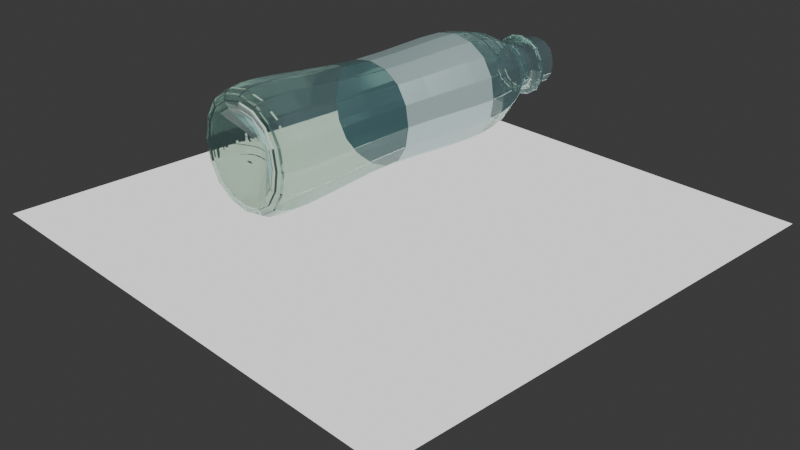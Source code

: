 # Source: garrafa3.blend  (saved by Blender 4.2.67; exported with 4.5.12 LTS)
import bpy
from mathutils import Matrix  # noqa: F401  (used for matrix-valued properties, if any)

bpy.ops.wm.read_factory_settings(use_empty=True)
scene = bpy.context.scene
scene.name = 'Scene'

# ---- collections
col_collection = bpy.data.collections.new('Collection'); scene.collection.children.link(col_collection)

# ---- materials (node trees are filled in below, after node groups)
mat_botle = bpy.data.materials.new('Botle')
mat_tampa = bpy.data.materials.new('tampa')
mat_rotulo = bpy.data.materials.new('rotulo')
mat_material = bpy.data.materials.new('Material')

# ---- material node trees
mat_botle.use_nodes = True; mat_botle.node_tree.nodes.clear()
_N = mat_botle.node_tree.nodes; _L = mat_botle.node_tree.links
n0 = _N.new('ShaderNodeBsdfPrincipled'); n0.name = 'Principled BSDF'; n0.location = (-96, 332)
n0.inputs[0].default_value = (0.3622, 0.658, 0.8001, 1.0)
n0.inputs[1].default_value = 0.1
n0.inputs[4].default_value = 0.8591
n1 = _N.new('ShaderNodeOutputMaterial'); n1.name = 'Material Output'; n1.location = (712, 196)
n2 = _N.new('ShaderNodeMixShader'); n2.name = 'Mix Shader'; n2.location = (349, 290)
n2.inputs[0].default_value = 0.873
n3 = _N.new('ShaderNodeMixShader'); n3.name = 'Mix Shader.001'; n3.location = (-34, -70)
n4 = _N.new('ShaderNodeBsdfGlass'); n4.name = 'Glass BSDF'; n4.location = (-477, -100)
n4.inputs[0].default_value = (0.9328, 1.0, 0.9288, 1.0)
n5 = _N.new('ShaderNodeBsdfTransparent'); n5.name = 'Transparent BSDF'; n5.location = (-474, -297)
n5.inputs[0].default_value = (0.8749, 1.0, 1.0, 1.0)
n6 = _N.new('ShaderNodeMath'); n6.name = 'Math'; n6.location = (-496, 102)
n6.operation = 'MAXIMUM'
n7 = _N.new('ShaderNodeLightPath'); n7.name = 'Light Path'; n7.location = (-792, 66)
_L.new(n2.outputs[0], n1.inputs[0])
_L.new(n0.outputs[0], n2.inputs[1])
_L.new(n3.outputs[0], n2.inputs[2])
_L.new(n4.outputs[0], n3.inputs[1])
_L.new(n5.outputs[0], n3.inputs[2])
_L.new(n6.outputs[0], n3.inputs[0])
_L.new(n7.outputs[5], n6.inputs[0])
_L.new(n7.outputs[12], n6.inputs[1])
n1.is_active_output = True
mat_tampa.use_nodes = True; mat_tampa.node_tree.nodes.clear()
_N = mat_tampa.node_tree.nodes; _L = mat_tampa.node_tree.links
n0 = _N.new('ShaderNodeBsdfPrincipled'); n0.name = 'Principled BSDF'; n0.location = (10, 300)
n0.inputs[0].default_value = (0.07051, 0.1576, 0.8001, 1.0)
n0.inputs[1].default_value = 0.3254
n0.inputs[3].default_value = 1.0
n1 = _N.new('ShaderNodeOutputMaterial'); n1.name = 'Material Output'; n1.location = (300, 300)
_L.new(n0.outputs[0], n1.inputs[0])
n1.is_active_output = True
mat_rotulo.use_nodes = True; mat_rotulo.node_tree.nodes.clear()
_N = mat_rotulo.node_tree.nodes; _L = mat_rotulo.node_tree.links
n0 = _N.new('ShaderNodeBsdfPrincipled'); n0.name = 'Principled BSDF'; n0.location = (10, 300)
n0.inputs[0].default_value = (0.6126, 0.8, 0.8, 1.0)
n0.inputs[1].default_value = 0.4127
n0.inputs[2].default_value = 0.3413
n1 = _N.new('ShaderNodeOutputMaterial'); n1.name = 'Material Output'; n1.location = (300, 300)
_L.new(n0.outputs[0], n1.inputs[0])
n1.is_active_output = True
mat_material.use_nodes = True; mat_material.node_tree.nodes.clear()
_N = mat_material.node_tree.nodes; _L = mat_material.node_tree.links
n0 = _N.new('ShaderNodeOutputMaterial'); n0.name = 'Material Output'; n0.location = (478, 294)
n1 = _N.new('ShaderNodeEmission'); n1.name = 'Emission'; n1.location = (21, 356)
_L.new(n1.outputs[0], n0.inputs[0])
n0.is_active_output = True

# ---- world
world_world = bpy.data.worlds.new('World'); scene.world = world_world
world_world.use_nodes = True; world_world.node_tree.nodes.clear()
_N = world_world.node_tree.nodes; _L = world_world.node_tree.links
n0 = _N.new('ShaderNodeOutputWorld'); n0.name = 'World Output'; n0.location = (300, 300)
n1 = _N.new('ShaderNodeBackground'); n1.name = 'Background'; n1.location = (10, 300)
n1.inputs[0].default_value = (0.05088, 0.05088, 0.05088, 1.0)
_L.new(n1.outputs[0], n0.inputs[0])
n0.is_active_output = True
world_world.color = (0.05088, 0.05088, 0.05088)
world_world.sun_shadow_jitter_overblur = 0.0

# ---- cameras
cam_camera = bpy.data.cameras.new('Camera')
cam_camera.clip_end = 100.0
cam_camera.ortho_scale = 7.314

# ---- lights
light_light = bpy.data.lights.new('Light', 'POINT')
light_light.energy = 1000.0
light_light.shadow_soft_size = 0.1

# ---- meshes
me_cube_001 = bpy.data.meshes.new('Cube.001')
me_cube_001.from_pydata([(-1.124, 0.6091, -1.124), (-1.124, 0.6091, 1.124), (1.124, 0.6091, -1.124), (1.124, 0.6091, 1.124), (-0.4357, 1.0, -0.4357), (-0.6644, 0.9152, -0.6644), (-0.4357, 1.0, 0.4357), (-0.6644, 0.9152, 0.6644), (0.4357, 1.0, -0.4357), (0.6644, 0.9152, -0.6644), (0.6644, 0.9152, 0.6644), (0.4357, 1.0, 0.4357), (-0.9847, -0.9846, -0.9847), (-1.183, -0.7929, -1.183), (-0.9847, -0.9846, 0.9847), (-1.183, -0.7929, 1.183), (0.9847, -0.9846, -0.9847), (1.183, -0.7929, -1.183), (0.9847, -0.9846, 0.9847), (1.183, -0.7929, 1.183), (-0.8417, -0.06983, -0.8417), (-0.8417, -0.06983, 0.8417), (0.8417, -0.06983, -0.8417), (0.8417, -0.06983, 0.8417), (-0.3908, 1.08, -0.3908), (-0.3908, 1.08, 0.3908), (0.3908, 1.08, -0.3908), (0.3908, 1.08, 0.3908), (0.5916, 1.143, 0.5916), (0.5916, 1.143, -0.5916), (-0.5916, 1.143, 0.5916), (-0.5916, 1.143, -0.5916), (-0.5916, 1.08, -0.5916), (-0.5916, 1.08, 0.5916), (0.5916, 1.08, -0.5916), (0.5916, 1.08, 0.5916), (-0.4182, 1.13, -0.444), (-0.4182, 1.13, 0.3924), (0.4182, 1.13, -0.444), (0.4182, 1.13, 0.3924), (0.2255, -0.7816, 0.2255), (0.2255, -0.7816, -0.2255), (-0.2255, -0.7816, 0.2255), (-0.2255, -0.7816, -0.2255), (-0.4602, 1.249, 0.4564), (-0.4602, 1.249, -0.4591), (0.4553, 1.249, 0.4564), (0.4553, 1.249, -0.4591)], [], [(10, 7, 1, 3), (5, 9, 2, 0), (20, 22, 17, 13), (23, 21, 15, 19), (22, 23, 19, 17), (9, 10, 3, 2), (0, 1, 7, 5), (12, 16, 41, 43), (6, 4, 5, 7), (9, 5, 4, 8), (7, 10, 11, 6), (10, 9, 8, 11), (6, 11, 27, 25), (12, 14, 15, 13), (18, 16, 17, 19), (13, 17, 16, 12), (19, 15, 14, 18), (20, 21, 1, 0), (13, 15, 21, 20), (2, 3, 23, 22), (3, 1, 21, 23), (0, 2, 22, 20), (4, 6, 25, 24), (8, 4, 24, 26), (11, 8, 26, 27), (24, 25, 33, 32), (25, 27, 35, 33), (26, 24, 32, 34), (27, 26, 34, 35), (41, 40, 42, 43), (34, 32, 31, 29), (35, 34, 29, 28), (32, 33, 30, 31), (33, 35, 28, 30), (30, 28, 39, 37), (31, 30, 37, 36), (28, 29, 38, 39), (29, 31, 36, 38), (16, 18, 40, 41), (14, 12, 43, 42), (18, 14, 42, 40), (39, 38, 47, 46), (38, 36, 45, 47), (37, 39, 46, 44), (36, 37, 44, 45)])
me_cube_001.polygons.foreach_set('material_index', [0, 0, 0, 0, 0, 0, 0, 0, 0, 0, 0, 0, 0, 0, 0, 0, 0, 2, 0, 2, 2, 2, 0, 0, 0, 0, 0, 0, 0, 0, 0, 0, 0, 0, 0, 0, 0, 0, 0, 0, 0, 0, 0, 0, 0])
_uv = me_cube_001.uv_layers.new(name='UVMap')
_uv.uv.foreach_set('vector', [0.625, 0.5106, 0.875, 0.5106, 0.875, 0.5466, 0.625, 0.5466, 0.125, 0.5106, 0.375, 0.5106, 0.375, 0.5466, 0.125, 0.5466, 0.125, 0.6745, 0.375, 0.6745, 0.375, 0.7414, 0.125, 0.7414, 0.625, 0.6745, 0.875, 0.6745, 0.875, 0.7414, 0.625, 0.7414, 0.375, 0.6745, 0.625, 0.6745, 0.625, 0.7414, 0.375, 0.7414, 0.375, 0.5106, 0.625, 0.5106, 0.625, 0.5466, 0.375, 0.5466, 0.375, 0.2034, 0.625, 0.2034, 0.625, 0.2394, 0.375, 0.2394, 0.3836, 0.9914, 0.3836, 0.7586, 0.3836, 0.7586, 0.3836, 0.9914, 0.5963, 0.2787, 0.4037, 0.2787, 0.375, 0.2394, 0.625, 0.2394, 0.375, 0.5, 0.375, 0.25, 0.4037, 0.2787, 0.4037, 0.4713, 0.625, 0.25, 0.625, 0.5, 0.5963, 0.4713, 0.5963, 0.2787, 0.625, 0.5106, 0.375, 0.5106, 0.4037, 0.4713, 0.5963, 0.4713, 0.5963, 0.2787, 0.5963, 0.4713, 0.5963, 0.4713, 0.5963, 0.2787, 0.3836, 0.9914, 0.6164, 0.9914, 0.625, 1.0, 0.375, 1.0, 0.6164, 0.7586, 0.3836, 0.7586, 0.375, 0.7414, 0.625, 0.7414, 0.375, 1.0, 0.375, 0.75, 0.3836, 0.7586, 0.3836, 0.9914, 0.625, 0.75, 0.625, 1.0, 0.6164, 0.9914, 0.6164, 0.7586, 0.375, 0.07546, 0.625, 0.07546, 0.625, 0.2034, 0.375, 0.2034, 0.375, 0.008598, 0.625, 0.008598, 0.625, 0.07546, 0.375, 0.07546, 0.375, 0.5466, 0.625, 0.5466, 0.625, 0.6745, 0.375, 0.6745, 0.625, 0.5466, 0.875, 0.5466, 0.875, 0.6745, 0.625, 0.6745, 0.125, 0.5466, 0.375, 0.5466, 0.375, 0.6745, 0.125, 0.6745, 0.4037, 0.2787, 0.5963, 0.2787, 0.5963, 0.2787, 0.4037, 0.2787, 0.4037, 0.4713, 0.4037, 0.2787, 0.4037, 0.2787, 0.4037, 0.4713, 0.5963, 0.4713, 0.4037, 0.4713, 0.4037, 0.4713, 0.5963, 0.4713, 0.4037, 0.2787, 0.5963, 0.2787, 0.5963, 0.2787, 0.4037, 0.2787, 0.5963, 0.2787, 0.5963, 0.4713, 0.5963, 0.4713, 0.5963, 0.2787, 0.4037, 0.4713, 0.4037, 0.2787, 0.4037, 0.2787, 0.4037, 0.4713, 0.5963, 0.4713, 0.4037, 0.4713, 0.4037, 0.4713, 0.5963, 0.4713, 0.3836, 0.7586, 0.6164, 0.7586, 0.6164, 0.9914, 0.3836, 0.9914, 0.4037, 0.4713, 0.4037, 0.2787, 0.4037, 0.2787, 0.4037, 0.4713, 0.5963, 0.4713, 0.4037, 0.4713, 0.4037, 0.4713, 0.5963, 0.4713, 0.4037, 0.2787, 0.5963, 0.2787, 0.5963, 0.2787, 0.4037, 0.2787, 0.5963, 0.2787, 0.5963, 0.4713, 0.5963, 0.4713, 0.5963, 0.2787, 0.5963, 0.2787, 0.5963, 0.4713, 0.5963, 0.4713, 0.5963, 0.2787, 0.4037, 0.2787, 0.5963, 0.2787, 0.5963, 0.2787, 0.4037, 0.2787, 0.5963, 0.4713, 0.4037, 0.4713, 0.4037, 0.4713, 0.5963, 0.4713, 0.4037, 0.4713, 0.4037, 0.2787, 0.4037, 0.2787, 0.4037, 0.4713, 0.3836, 0.7586, 0.6164, 0.7586, 0.6164, 0.7586, 0.3836, 0.7586, 0.6164, 0.9914, 0.3836, 0.9914, 0.3836, 0.9914, 0.6164, 0.9914, 0.6164, 0.7586, 0.6164, 0.9914, 0.6164, 0.9914, 0.6164, 0.7586, 0.5963, 0.4713, 0.4037, 0.4713, 0.4037, 0.4713, 0.5963, 0.4713, 0.4037, 0.4713, 0.4037, 0.2787, 0.4037, 0.2787, 0.4037, 0.4713, 0.5963, 0.2787, 0.5963, 0.4713, 0.5963, 0.4713, 0.5963, 0.2787, 0.4037, 0.2787, 0.5963, 0.2787, 0.5963, 0.2787, 0.4037, 0.2787])
me_cube_001.materials.append(mat_botle)
me_cube_001.materials.append(mat_tampa)
me_cube_001.materials.append(mat_rotulo)
me_cube_001.update()
me_grid = bpy.data.meshes.new('Grid')
me_grid.from_pydata([(-1.0, -1.0, 0.0), (-0.8, -1.0, 0.0), (-0.6, -1.0, 0.0), (-0.4, -1.0, 0.0), (-0.2, -1.0, 0.0), (0.0, -1.0, 0.0), (0.2, -1.0, 0.0), (0.4, -1.0, 0.0), (0.6, -1.0, 0.0), (0.8, -1.0, 0.0), (1.0, -1.0, 0.0), (-1.0, -0.8, 0.0), (-0.8, -0.8, 0.0), (-0.6, -0.8, 0.0), (-0.4, -0.8, 0.0), (-0.2, -0.8, 0.0), (0.0, -0.8, 0.0), (0.2, -0.8, 0.0), (0.4, -0.8, 0.0), (0.6, -0.8, 0.0), (0.8, -0.8, 0.0), (1.0, -0.8, 0.0), (-1.0, -0.6, 0.0), (-0.8, -0.6, 0.0), (-0.6, -0.6, 0.0), (-0.4, -0.6, 0.0), (-0.2, -0.6, 0.0), (0.0, -0.6, 0.0), (0.2, -0.6, 0.0), (0.4, -0.6, 0.0), (0.6, -0.6, 0.0), (0.8, -0.6, 0.0), (1.0, -0.6, 0.0), (-1.0, -0.4, 0.0), (-0.8, -0.4, 0.0), (-0.6, -0.4, 0.0), (-0.4, -0.4, 0.0), (-0.2, -0.4, 0.0), (0.0, -0.4, 0.0), (0.2, -0.4, 0.0), (0.4, -0.4, 0.0), (0.6, -0.4, 0.0), (0.8, -0.4, 0.0), (1.0, -0.4, 0.0), (-1.0, -0.2, 0.0), (-0.8, -0.2, 0.0), (-0.6, -0.2, 0.0), (-0.4, -0.2, 0.0), (-0.2, -0.2, 0.0), (0.0, -0.2, 0.0), (0.2, -0.2, 0.0), (0.4, -0.2, 0.0), (0.6, -0.2, 0.0), (0.8, -0.2, 0.0), (1.0, -0.2, 0.0), (-1.0, 0.0, 0.0), (-0.8, 0.0, 0.0), (-0.6, 0.0, 0.0), (-0.4, 0.0, 0.0), (-0.2, 0.0, 0.0), (0.0, 0.0, 0.0), (0.2, 0.0, 0.0), (0.4, 0.0, 0.0), (0.6, 0.0, 0.0), (0.8, 0.0, 0.0), (1.0, 0.0, 0.0), (-1.0, 0.2, 0.0), (-0.8, 0.2, 0.0), (-0.6, 0.2, 0.0), (-0.4, 0.2, 0.0), (-0.2, 0.2, 0.0), (0.0, 0.2, 0.0), (0.2, 0.2, 0.0), (0.4, 0.2, 0.0), (0.6, 0.2, 0.0), (0.8, 0.2, 0.0), (1.0, 0.2, 0.0), (-1.0, 0.4, 0.0), (-0.8, 0.4, 0.0), (-0.6, 0.4, 0.0), (-0.4, 0.4, 0.0), (-0.2, 0.4, 0.0), (0.0, 0.4, 0.0), (0.2, 0.4, 0.0), (0.4, 0.4, 0.0), (0.6, 0.4, 0.0), (0.8, 0.4, 0.0), (1.0, 0.4, 0.0), (-1.0, 0.6, 0.0), (-0.8, 0.6, 0.0), (-0.6, 0.6, 0.0), (-0.4, 0.6, 0.0), (-0.2, 0.6, 0.0), (0.0, 0.6, 0.0), (0.2, 0.6, 0.0), (0.4, 0.6, 0.0), (0.6, 0.6, 0.0), (0.8, 0.6, 0.0), (1.0, 0.6, 0.0), (-1.0, 0.8, 0.0), (-0.8, 0.8, 0.0), (-0.6, 0.8, 0.0), (-0.4, 0.8, 0.0), (-0.2, 0.8, 0.0), (0.0, 0.8, 0.0), (0.2, 0.8, 0.0), (0.4, 0.8, 0.0), (0.6, 0.8, 0.0), (0.8, 0.8, 0.0), (1.0, 0.8, 0.0), (-1.0, 1.0, 0.0), (-0.8, 1.0, 0.0), (-0.6, 1.0, 0.0), (-0.4, 1.0, 0.0), (-0.2, 1.0, 0.0), (0.0, 1.0, 0.0), (0.2, 1.0, 0.0), (0.4, 1.0, 0.0), (0.6, 1.0, 0.0), (0.8, 1.0, 0.0), (1.0, 1.0, 0.0)], [], [(0, 1, 12, 11), (1, 2, 13, 12), (2, 3, 14, 13), (3, 4, 15, 14), (4, 5, 16, 15), (5, 6, 17, 16), (6, 7, 18, 17), (7, 8, 19, 18), (8, 9, 20, 19), (9, 10, 21, 20), (11, 12, 23, 22), (12, 13, 24, 23), (13, 14, 25, 24), (14, 15, 26, 25), (15, 16, 27, 26), (16, 17, 28, 27), (17, 18, 29, 28), (18, 19, 30, 29), (19, 20, 31, 30), (20, 21, 32, 31), (22, 23, 34, 33), (23, 24, 35, 34), (24, 25, 36, 35), (25, 26, 37, 36), (26, 27, 38, 37), (27, 28, 39, 38), (28, 29, 40, 39), (29, 30, 41, 40), (30, 31, 42, 41), (31, 32, 43, 42), (33, 34, 45, 44), (34, 35, 46, 45), (35, 36, 47, 46), (36, 37, 48, 47), (37, 38, 49, 48), (38, 39, 50, 49), (39, 40, 51, 50), (40, 41, 52, 51), (41, 42, 53, 52), (42, 43, 54, 53), (44, 45, 56, 55), (45, 46, 57, 56), (46, 47, 58, 57), (47, 48, 59, 58), (48, 49, 60, 59), (49, 50, 61, 60), (50, 51, 62, 61), (51, 52, 63, 62), (52, 53, 64, 63), (53, 54, 65, 64), (55, 56, 67, 66), (56, 57, 68, 67), (57, 58, 69, 68), (58, 59, 70, 69), (59, 60, 71, 70), (60, 61, 72, 71), (61, 62, 73, 72), (62, 63, 74, 73), (63, 64, 75, 74), (64, 65, 76, 75), (66, 67, 78, 77), (67, 68, 79, 78), (68, 69, 80, 79), (69, 70, 81, 80), (70, 71, 82, 81), (71, 72, 83, 82), (72, 73, 84, 83), (73, 74, 85, 84), (74, 75, 86, 85), (75, 76, 87, 86), (77, 78, 89, 88), (78, 79, 90, 89), (79, 80, 91, 90), (80, 81, 92, 91), (81, 82, 93, 92), (82, 83, 94, 93), (83, 84, 95, 94), (84, 85, 96, 95), (85, 86, 97, 96), (86, 87, 98, 97), (88, 89, 100, 99), (89, 90, 101, 100), (90, 91, 102, 101), (91, 92, 103, 102), (92, 93, 104, 103), (93, 94, 105, 104), (94, 95, 106, 105), (95, 96, 107, 106), (96, 97, 108, 107), (97, 98, 109, 108), (99, 100, 111, 110), (100, 101, 112, 111), (101, 102, 113, 112), (102, 103, 114, 113), (103, 104, 115, 114), (104, 105, 116, 115), (105, 106, 117, 116), (106, 107, 118, 117), (107, 108, 119, 118), (108, 109, 120, 119)])
_uv = me_grid.uv_layers.new(name='UVMap')
_uv.uv.foreach_set('vector', [0.0, 0.0, 0.1, 0.0, 0.1, 0.1, 0.0, 0.1, 0.1, 0.0, 0.2, 0.0, 0.2, 0.1, 0.1, 0.1, 0.2, 0.0, 0.3, 0.0, 0.3, 0.1, 0.2, 0.1, 0.3, 0.0, 0.4, 0.0, 0.4, 0.1, 0.3, 0.1, 0.4, 0.0, 0.5, 0.0, 0.5, 0.1, 0.4, 0.1, 0.5, 0.0, 0.6, 0.0, 0.6, 0.1, 0.5, 0.1, 0.6, 0.0, 0.7, 0.0, 0.7, 0.1, 0.6, 0.1, 0.7, 0.0, 0.8, 0.0, 0.8, 0.1, 0.7, 0.1, 0.8, 0.0, 0.9, 0.0, 0.9, 0.1, 0.8, 0.1, 0.9, 0.0, 1.0, 0.0, 1.0, 0.1, 0.9, 0.1, 0.0, 0.1, 0.1, 0.1, 0.1, 0.2, 0.0, 0.2, 0.1, 0.1, 0.2, 0.1, 0.2, 0.2, 0.1, 0.2, 0.2, 0.1, 0.3, 0.1, 0.3, 0.2, 0.2, 0.2, 0.3, 0.1, 0.4, 0.1, 0.4, 0.2, 0.3, 0.2, 0.4, 0.1, 0.5, 0.1, 0.5, 0.2, 0.4, 0.2, 0.5, 0.1, 0.6, 0.1, 0.6, 0.2, 0.5, 0.2, 0.6, 0.1, 0.7, 0.1, 0.7, 0.2, 0.6, 0.2, 0.7, 0.1, 0.8, 0.1, 0.8, 0.2, 0.7, 0.2, 0.8, 0.1, 0.9, 0.1, 0.9, 0.2, 0.8, 0.2, 0.9, 0.1, 1.0, 0.1, 1.0, 0.2, 0.9, 0.2, 0.0, 0.2, 0.1, 0.2, 0.1, 0.3, 0.0, 0.3, 0.1, 0.2, 0.2, 0.2, 0.2, 0.3, 0.1, 0.3, 0.2, 0.2, 0.3, 0.2, 0.3, 0.3, 0.2, 0.3, 0.3, 0.2, 0.4, 0.2, 0.4, 0.3, 0.3, 0.3, 0.4, 0.2, 0.5, 0.2, 0.5, 0.3, 0.4, 0.3, 0.5, 0.2, 0.6, 0.2, 0.6, 0.3, 0.5, 0.3, 0.6, 0.2, 0.7, 0.2, 0.7, 0.3, 0.6, 0.3, 0.7, 0.2, 0.8, 0.2, 0.8, 0.3, 0.7, 0.3, 0.8, 0.2, 0.9, 0.2, 0.9, 0.3, 0.8, 0.3, 0.9, 0.2, 1.0, 0.2, 1.0, 0.3, 0.9, 0.3, 0.0, 0.3, 0.1, 0.3, 0.1, 0.4, 0.0, 0.4, 0.1, 0.3, 0.2, 0.3, 0.2, 0.4, 0.1, 0.4, 0.2, 0.3, 0.3, 0.3, 0.3, 0.4, 0.2, 0.4, 0.3, 0.3, 0.4, 0.3, 0.4, 0.4, 0.3, 0.4, 0.4, 0.3, 0.5, 0.3, 0.5, 0.4, 0.4, 0.4, 0.5, 0.3, 0.6, 0.3, 0.6, 0.4, 0.5, 0.4, 0.6, 0.3, 0.7, 0.3, 0.7, 0.4, 0.6, 0.4, 0.7, 0.3, 0.8, 0.3, 0.8, 0.4, 0.7, 0.4, 0.8, 0.3, 0.9, 0.3, 0.9, 0.4, 0.8, 0.4, 0.9, 0.3, 1.0, 0.3, 1.0, 0.4, 0.9, 0.4, 0.0, 0.4, 0.1, 0.4, 0.1, 0.5, 0.0, 0.5, 0.1, 0.4, 0.2, 0.4, 0.2, 0.5, 0.1, 0.5, 0.2, 0.4, 0.3, 0.4, 0.3, 0.5, 0.2, 0.5, 0.3, 0.4, 0.4, 0.4, 0.4, 0.5, 0.3, 0.5, 0.4, 0.4, 0.5, 0.4, 0.5, 0.5, 0.4, 0.5, 0.5, 0.4, 0.6, 0.4, 0.6, 0.5, 0.5, 0.5, 0.6, 0.4, 0.7, 0.4, 0.7, 0.5, 0.6, 0.5, 0.7, 0.4, 0.8, 0.4, 0.8, 0.5, 0.7, 0.5, 0.8, 0.4, 0.9, 0.4, 0.9, 0.5, 0.8, 0.5, 0.9, 0.4, 1.0, 0.4, 1.0, 0.5, 0.9, 0.5, 0.0, 0.5, 0.1, 0.5, 0.1, 0.6, 0.0, 0.6, 0.1, 0.5, 0.2, 0.5, 0.2, 0.6, 0.1, 0.6, 0.2, 0.5, 0.3, 0.5, 0.3, 0.6, 0.2, 0.6, 0.3, 0.5, 0.4, 0.5, 0.4, 0.6, 0.3, 0.6, 0.4, 0.5, 0.5, 0.5, 0.5, 0.6, 0.4, 0.6, 0.5, 0.5, 0.6, 0.5, 0.6, 0.6, 0.5, 0.6, 0.6, 0.5, 0.7, 0.5, 0.7, 0.6, 0.6, 0.6, 0.7, 0.5, 0.8, 0.5, 0.8, 0.6, 0.7, 0.6, 0.8, 0.5, 0.9, 0.5, 0.9, 0.6, 0.8, 0.6, 0.9, 0.5, 1.0, 0.5, 1.0, 0.6, 0.9, 0.6, 0.0, 0.6, 0.1, 0.6, 0.1, 0.7, 0.0, 0.7, 0.1, 0.6, 0.2, 0.6, 0.2, 0.7, 0.1, 0.7, 0.2, 0.6, 0.3, 0.6, 0.3, 0.7, 0.2, 0.7, 0.3, 0.6, 0.4, 0.6, 0.4, 0.7, 0.3, 0.7, 0.4, 0.6, 0.5, 0.6, 0.5, 0.7, 0.4, 0.7, 0.5, 0.6, 0.6, 0.6, 0.6, 0.7, 0.5, 0.7, 0.6, 0.6, 0.7, 0.6, 0.7, 0.7, 0.6, 0.7, 0.7, 0.6, 0.8, 0.6, 0.8, 0.7, 0.7, 0.7, 0.8, 0.6, 0.9, 0.6, 0.9, 0.7, 0.8, 0.7, 0.9, 0.6, 1.0, 0.6, 1.0, 0.7, 0.9, 0.7, 0.0, 0.7, 0.1, 0.7, 0.1, 0.8, 0.0, 0.8, 0.1, 0.7, 0.2, 0.7, 0.2, 0.8, 0.1, 0.8, 0.2, 0.7, 0.3, 0.7, 0.3, 0.8, 0.2, 0.8, 0.3, 0.7, 0.4, 0.7, 0.4, 0.8, 0.3, 0.8, 0.4, 0.7, 0.5, 0.7, 0.5, 0.8, 0.4, 0.8, 0.5, 0.7, 0.6, 0.7, 0.6, 0.8, 0.5, 0.8, 0.6, 0.7, 0.7, 0.7, 0.7, 0.8, 0.6, 0.8, 0.7, 0.7, 0.8, 0.7, 0.8, 0.8, 0.7, 0.8, 0.8, 0.7, 0.9, 0.7, 0.9, 0.8, 0.8, 0.8, 0.9, 0.7, 1.0, 0.7, 1.0, 0.8, 0.9, 0.8, 0.0, 0.8, 0.1, 0.8, 0.1, 0.9, 0.0, 0.9, 0.1, 0.8, 0.2, 0.8, 0.2, 0.9, 0.1, 0.9, 0.2, 0.8, 0.3, 0.8, 0.3, 0.9, 0.2, 0.9, 0.3, 0.8, 0.4, 0.8, 0.4, 0.9, 0.3, 0.9, 0.4, 0.8, 0.5, 0.8, 0.5, 0.9, 0.4, 0.9, 0.5, 0.8, 0.6, 0.8, 0.6, 0.9, 0.5, 0.9, 0.6, 0.8, 0.7, 0.8, 0.7, 0.9, 0.6, 0.9, 0.7, 0.8, 0.8, 0.8, 0.8, 0.9, 0.7, 0.9, 0.8, 0.8, 0.9, 0.8, 0.9, 0.9, 0.8, 0.9, 0.9, 0.8, 1.0, 0.8, 1.0, 0.9, 0.9, 0.9, 0.0, 0.9, 0.1, 0.9, 0.1, 1.0, 0.0, 1.0, 0.1, 0.9, 0.2, 0.9, 0.2, 1.0, 0.1, 1.0, 0.2, 0.9, 0.3, 0.9, 0.3, 1.0, 0.2, 1.0, 0.3, 0.9, 0.4, 0.9, 0.4, 1.0, 0.3, 1.0, 0.4, 0.9, 0.5, 0.9, 0.5, 1.0, 0.4, 1.0, 0.5, 0.9, 0.6, 0.9, 0.6, 1.0, 0.5, 1.0, 0.6, 0.9, 0.7, 0.9, 0.7, 1.0, 0.6, 1.0, 0.7, 0.9, 0.8, 0.9, 0.8, 1.0, 0.7, 1.0, 0.8, 0.9, 0.9, 0.9, 0.9, 1.0, 0.8, 1.0, 0.9, 0.9, 1.0, 0.9, 1.0, 1.0, 0.9, 1.0])
me_grid.materials.append(mat_material)
me_grid.update()

# ---- objects
ob_light = bpy.data.objects.new('Light', light_light)
ob_camera = bpy.data.objects.new('Camera', cam_camera)
ob_empty = bpy.data.objects.new('Empty', None)
ob_cube = bpy.data.objects.new('Cube', me_cube_001)
ob_grid = bpy.data.objects.new('Grid', me_grid)

# ---- transforms, parenting, visibility, modifiers, constraints
ob_light.location = (4.076, 1.005, 5.904)
ob_light.rotation_euler = (0.6503, 0.05522, 1.866)
ob_light.lock_rotations_4d = False
ob_light.empty_display_type = 'ARROWS'
ob_light.color = (0.0, 0.0, 0.0, 0.0)
ob_light.lineart.crease_threshold = 0.0
ob_camera.location = (7.359, -6.926, 4.958)
ob_camera.rotation_euler = (1.109, 0.0, 0.8149)
ob_camera.lock_rotations_4d = False
ob_camera.empty_display_type = 'ARROWS'
ob_camera.color = (0.0, 0.0, 0.0, 0.0)
ob_camera.display_type = 'WIRE'
ob_camera.lineart.crease_threshold = 0.0
ob_empty.location = (0.0, 0.0, 0.0)
ob_empty.empty_display_type = 'IMAGE'
ob_empty.empty_display_size = 5.0
ob_empty.color = (1.0, 1.0, 1.0, 0.0)
ob_cube.location = (0.0, -0.2297, 1.233)
ob_cube.scale = (0.5932, 1.787, 0.5932)
_m = ob_cube.modifiers.new('Subdivision', 'SUBSURF')
_m.levels = 4
_m = ob_cube.modifiers.new('Solidify', 'SOLIDIFY')
_m.thickness = 0.02
ob_grid.location = (0.0, 0.0, 0.0)
ob_grid.scale = (2.793, 2.793, 2.793)

# ---- collection membership
col_collection.objects.link(ob_light)
col_collection.objects.link(ob_camera)
col_collection.objects.link(ob_empty)
col_collection.objects.link(ob_cube)
col_collection.objects.link(ob_grid)

# ---- scene / render settings (as saved in the file)
scene.camera = ob_camera
scene.frame_start = 1; scene.frame_end = 250; scene.frame_set(84)
scene.render.engine = 'CYCLES'
bpy.context.view_layer.update()
